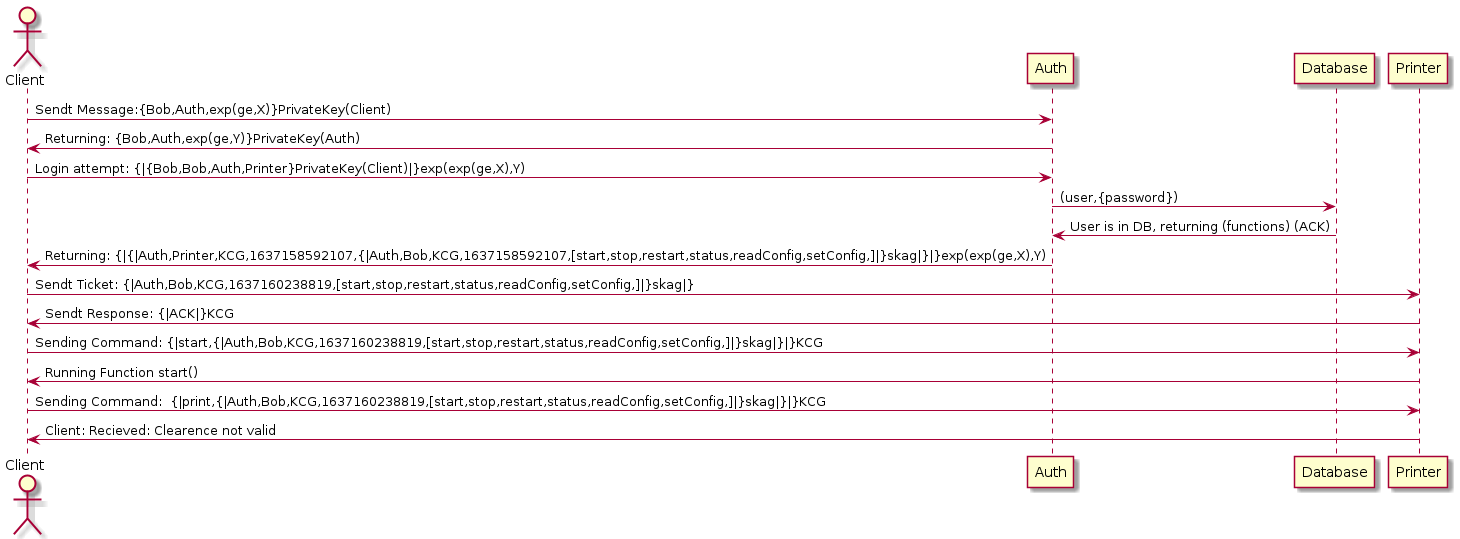

The diagram above was rendered by PlantUML. Its source (embedded in the PNG):
@startuml RBAC
actor Client as C
participant Auth as A
participant Database as DB
participant Printer as P

C -> A: Sendt Message:{Bob,Auth,exp(ge,X)}PrivateKey(Client)
A -> C: Returning: {Bob,Auth,exp(ge,Y)}PrivateKey(Auth)

C -> A: Login attempt: {|{Bob,Bob,Auth,Printer}PrivateKey(Client)|}exp(exp(ge,X),Y)
A -> DB : (user,{password})
DB -> A: User is in DB, returning (functions) (ACK)
A -> C: Returning: {|{|Auth,Printer,KCG,1637158592107,{|Auth,Bob,KCG,1637158592107,[start,stop,restart,status,readConfig,setConfig,]|}skag|}|}exp(exp(ge,X),Y)

C -> P: Sendt Ticket: {|Auth,Bob,KCG,1637160238819,[start,stop,restart,status,readConfig,setConfig,]|}skag|}
P -> C: Sendt Response: {|ACK|}KCG

C -> P: Sending Command: {|start,{|Auth,Bob,KCG,1637160238819,[start,stop,restart,status,readConfig,setConfig,]|}skag|}|}KCG
P -> C: Running Function start()

C -> P: Sending Command:  {|print,{|Auth,Bob,KCG,1637160238819,[start,stop,restart,status,readConfig,setConfig,]|}skag|}|}KCG
P -> C: Client: Recieved: Clearence not valid
@enduml